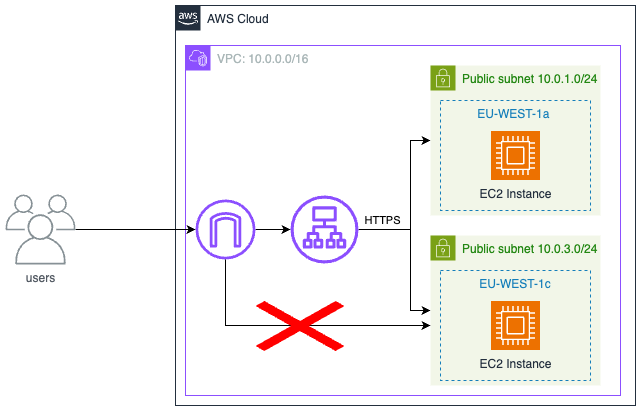

The diagram above was exported from draw.io. Its source (the exported page's mxGraphModel, read from the mxfile embedded in the PNG):
<mxGraphModel dx="887" dy="617" grid="1" gridSize="10" guides="1" tooltips="1" connect="1" arrows="1" fold="1" page="1" pageScale="1" pageWidth="827" pageHeight="1169" math="0" shadow="0">
  <root>
    <mxCell id="0" />
    <mxCell id="1" parent="0" />
    <mxCell id="A5hcoh3KTX2Xh-9jOlgW-1" value="AWS Cloud" style="points=[[0,0],[0.25,0],[0.5,0],[0.75,0],[1,0],[1,0.25],[1,0.5],[1,0.75],[1,1],[0.75,1],[0.5,1],[0.25,1],[0,1],[0,0.75],[0,0.5],[0,0.25]];outlineConnect=0;gradientColor=none;html=1;whiteSpace=wrap;fontSize=12;fontStyle=0;container=1;pointerEvents=0;collapsible=0;recursiveResize=0;shape=mxgraph.aws4.group;grIcon=mxgraph.aws4.group_aws_cloud_alt;strokeColor=#232F3E;fillColor=none;verticalAlign=top;align=left;spacingLeft=30;fontColor=#232F3E;dashed=0;" vertex="1" parent="1">
      <mxGeometry x="190" y="110" width="460" height="400" as="geometry" />
    </mxCell>
    <mxCell id="A5hcoh3KTX2Xh-9jOlgW-5" value="VPC: 10.0.0.0/16" style="points=[[0,0],[0.25,0],[0.5,0],[0.75,0],[1,0],[1,0.25],[1,0.5],[1,0.75],[1,1],[0.75,1],[0.5,1],[0.25,1],[0,1],[0,0.75],[0,0.5],[0,0.25]];outlineConnect=0;gradientColor=none;html=1;whiteSpace=wrap;fontSize=12;fontStyle=0;container=1;pointerEvents=0;collapsible=0;recursiveResize=0;shape=mxgraph.aws4.group;grIcon=mxgraph.aws4.group_vpc2;strokeColor=#8C4FFF;fillColor=none;verticalAlign=top;align=left;spacingLeft=30;fontColor=#AAB7B8;dashed=0;" vertex="1" parent="A5hcoh3KTX2Xh-9jOlgW-1">
      <mxGeometry x="10" y="40" width="435" height="350" as="geometry" />
    </mxCell>
    <mxCell id="A5hcoh3KTX2Xh-9jOlgW-28" style="edgeStyle=orthogonalEdgeStyle;rounded=0;orthogonalLoop=1;jettySize=auto;html=1;" edge="1" parent="A5hcoh3KTX2Xh-9jOlgW-5" source="A5hcoh3KTX2Xh-9jOlgW-8" target="A5hcoh3KTX2Xh-9jOlgW-12">
      <mxGeometry relative="1" as="geometry">
        <Array as="points">
          <mxPoint x="225" y="184" />
          <mxPoint x="225" y="95" />
        </Array>
      </mxGeometry>
    </mxCell>
    <mxCell id="A5hcoh3KTX2Xh-9jOlgW-30" value="HTTPS" style="edgeLabel;html=1;align=center;verticalAlign=middle;resizable=0;points=[];" vertex="1" connectable="0" parent="A5hcoh3KTX2Xh-9jOlgW-28">
      <mxGeometry x="-0.3099" y="3" relative="1" as="geometry">
        <mxPoint x="-26" y="-6" as="offset" />
      </mxGeometry>
    </mxCell>
    <mxCell id="A5hcoh3KTX2Xh-9jOlgW-29" style="edgeStyle=orthogonalEdgeStyle;rounded=0;orthogonalLoop=1;jettySize=auto;html=1;" edge="1" parent="A5hcoh3KTX2Xh-9jOlgW-5" source="A5hcoh3KTX2Xh-9jOlgW-8" target="A5hcoh3KTX2Xh-9jOlgW-24">
      <mxGeometry relative="1" as="geometry">
        <Array as="points">
          <mxPoint x="225" y="184" />
          <mxPoint x="225" y="265" />
        </Array>
      </mxGeometry>
    </mxCell>
    <mxCell id="A5hcoh3KTX2Xh-9jOlgW-8" value="" style="sketch=0;outlineConnect=0;fontColor=#232F3E;gradientColor=none;fillColor=#8C4FFF;strokeColor=none;dashed=0;verticalLabelPosition=bottom;verticalAlign=top;align=center;html=1;fontSize=12;fontStyle=0;aspect=fixed;pointerEvents=1;shape=mxgraph.aws4.application_load_balancer;" vertex="1" parent="A5hcoh3KTX2Xh-9jOlgW-5">
      <mxGeometry x="105" y="150" width="68" height="68" as="geometry" />
    </mxCell>
    <mxCell id="A5hcoh3KTX2Xh-9jOlgW-12" value="Public subnet 10.0.1.0/24&lt;br&gt;" style="points=[[0,0],[0.25,0],[0.5,0],[0.75,0],[1,0],[1,0.25],[1,0.5],[1,0.75],[1,1],[0.75,1],[0.5,1],[0.25,1],[0,1],[0,0.75],[0,0.5],[0,0.25]];outlineConnect=0;gradientColor=none;html=1;whiteSpace=wrap;fontSize=12;fontStyle=0;container=1;pointerEvents=0;collapsible=0;recursiveResize=0;shape=mxgraph.aws4.group;grIcon=mxgraph.aws4.group_security_group;grStroke=0;strokeColor=#7AA116;fillColor=#F2F6E8;verticalAlign=top;align=left;spacingLeft=30;fontColor=#248814;dashed=0;" vertex="1" parent="A5hcoh3KTX2Xh-9jOlgW-5">
      <mxGeometry x="245" y="20" width="170" height="150" as="geometry" />
    </mxCell>
    <mxCell id="A5hcoh3KTX2Xh-9jOlgW-6" value="EC2 Instance" style="sketch=0;points=[[0,0,0],[0.25,0,0],[0.5,0,0],[0.75,0,0],[1,0,0],[0,1,0],[0.25,1,0],[0.5,1,0],[0.75,1,0],[1,1,0],[0,0.25,0],[0,0.5,0],[0,0.75,0],[1,0.25,0],[1,0.5,0],[1,0.75,0]];outlineConnect=0;fontColor=#232F3E;fillColor=#ED7100;strokeColor=#ffffff;dashed=0;verticalLabelPosition=bottom;verticalAlign=top;align=center;html=1;fontSize=12;fontStyle=0;aspect=fixed;shape=mxgraph.aws4.resourceIcon;resIcon=mxgraph.aws4.compute;" vertex="1" parent="A5hcoh3KTX2Xh-9jOlgW-12">
      <mxGeometry x="60.5" y="65.5" width="49" height="49" as="geometry" />
    </mxCell>
    <mxCell id="A5hcoh3KTX2Xh-9jOlgW-3" value="EU-WEST-1a&amp;nbsp;&lt;br&gt;" style="fillColor=none;strokeColor=#147EBA;dashed=1;verticalAlign=top;fontStyle=0;fontColor=#147EBA;whiteSpace=wrap;html=1;" vertex="1" parent="A5hcoh3KTX2Xh-9jOlgW-12">
      <mxGeometry x="10" y="35" width="150" height="110" as="geometry" />
    </mxCell>
    <mxCell id="A5hcoh3KTX2Xh-9jOlgW-24" value="Public subnet 10.0.3.0/24" style="points=[[0,0],[0.25,0],[0.5,0],[0.75,0],[1,0],[1,0.25],[1,0.5],[1,0.75],[1,1],[0.75,1],[0.5,1],[0.25,1],[0,1],[0,0.75],[0,0.5],[0,0.25]];outlineConnect=0;gradientColor=none;html=1;whiteSpace=wrap;fontSize=12;fontStyle=0;container=1;pointerEvents=0;collapsible=0;recursiveResize=0;shape=mxgraph.aws4.group;grIcon=mxgraph.aws4.group_security_group;grStroke=0;strokeColor=#7AA116;fillColor=#F2F6E8;verticalAlign=top;align=left;spacingLeft=30;fontColor=#248814;dashed=0;" vertex="1" parent="A5hcoh3KTX2Xh-9jOlgW-5">
      <mxGeometry x="245" y="190" width="170" height="150" as="geometry" />
    </mxCell>
    <mxCell id="A5hcoh3KTX2Xh-9jOlgW-25" value="EU-WEST-1c" style="fillColor=none;strokeColor=#147EBA;dashed=1;verticalAlign=top;fontStyle=0;fontColor=#147EBA;whiteSpace=wrap;html=1;" vertex="1" parent="A5hcoh3KTX2Xh-9jOlgW-24">
      <mxGeometry x="10" y="35" width="150" height="110" as="geometry" />
    </mxCell>
    <mxCell id="A5hcoh3KTX2Xh-9jOlgW-26" value="EC2 Instance" style="sketch=0;points=[[0,0,0],[0.25,0,0],[0.5,0,0],[0.75,0,0],[1,0,0],[0,1,0],[0.25,1,0],[0.5,1,0],[0.75,1,0],[1,1,0],[0,0.25,0],[0,0.5,0],[0,0.75,0],[1,0.25,0],[1,0.5,0],[1,0.75,0]];outlineConnect=0;fontColor=#232F3E;fillColor=#ED7100;strokeColor=#ffffff;dashed=0;verticalLabelPosition=bottom;verticalAlign=top;align=center;html=1;fontSize=12;fontStyle=0;aspect=fixed;shape=mxgraph.aws4.resourceIcon;resIcon=mxgraph.aws4.compute;" vertex="1" parent="A5hcoh3KTX2Xh-9jOlgW-24">
      <mxGeometry x="60.5" y="65.5" width="49" height="49" as="geometry" />
    </mxCell>
    <mxCell id="A5hcoh3KTX2Xh-9jOlgW-33" style="edgeStyle=orthogonalEdgeStyle;rounded=0;orthogonalLoop=1;jettySize=auto;html=1;" edge="1" parent="A5hcoh3KTX2Xh-9jOlgW-5" source="A5hcoh3KTX2Xh-9jOlgW-32" target="A5hcoh3KTX2Xh-9jOlgW-8">
      <mxGeometry relative="1" as="geometry" />
    </mxCell>
    <mxCell id="A5hcoh3KTX2Xh-9jOlgW-32" value="" style="sketch=0;outlineConnect=0;fontColor=#232F3E;gradientColor=none;fillColor=#8C4FFF;strokeColor=none;dashed=0;verticalLabelPosition=bottom;verticalAlign=top;align=center;html=1;fontSize=12;fontStyle=0;aspect=fixed;pointerEvents=1;shape=mxgraph.aws4.internet_gateway;" vertex="1" parent="A5hcoh3KTX2Xh-9jOlgW-5">
      <mxGeometry x="10" y="154" width="60" height="60" as="geometry" />
    </mxCell>
    <mxCell id="A5hcoh3KTX2Xh-9jOlgW-36" style="edgeStyle=orthogonalEdgeStyle;rounded=0;orthogonalLoop=1;jettySize=auto;html=1;" edge="1" parent="A5hcoh3KTX2Xh-9jOlgW-5" source="A5hcoh3KTX2Xh-9jOlgW-32" target="A5hcoh3KTX2Xh-9jOlgW-24">
      <mxGeometry relative="1" as="geometry">
        <mxPoint x="240" y="280" as="targetPoint" />
        <Array as="points">
          <mxPoint x="40" y="280" />
        </Array>
      </mxGeometry>
    </mxCell>
    <mxCell id="A5hcoh3KTX2Xh-9jOlgW-34" style="edgeStyle=orthogonalEdgeStyle;rounded=0;orthogonalLoop=1;jettySize=auto;html=1;" edge="1" parent="1" source="A5hcoh3KTX2Xh-9jOlgW-31" target="A5hcoh3KTX2Xh-9jOlgW-32">
      <mxGeometry relative="1" as="geometry" />
    </mxCell>
    <mxCell id="A5hcoh3KTX2Xh-9jOlgW-31" value="users" style="sketch=0;outlineConnect=0;gradientColor=none;fontColor=#545B64;strokeColor=none;fillColor=#879196;dashed=0;verticalLabelPosition=bottom;verticalAlign=top;align=center;html=1;fontSize=12;fontStyle=0;aspect=fixed;shape=mxgraph.aws4.illustration_users;pointerEvents=1" vertex="1" parent="1">
      <mxGeometry x="20" y="299" width="70" height="70" as="geometry" />
    </mxCell>
    <mxCell id="A5hcoh3KTX2Xh-9jOlgW-37" value="" style="shape=mxgraph.mockup.markup.redX;fillColor=#ff0000;html=1;shadow=0;whiteSpace=wrap;strokeColor=none;" vertex="1" parent="1">
      <mxGeometry x="270" y="405.5" width="89" height="50" as="geometry" />
    </mxCell>
  </root>
</mxGraphModel>